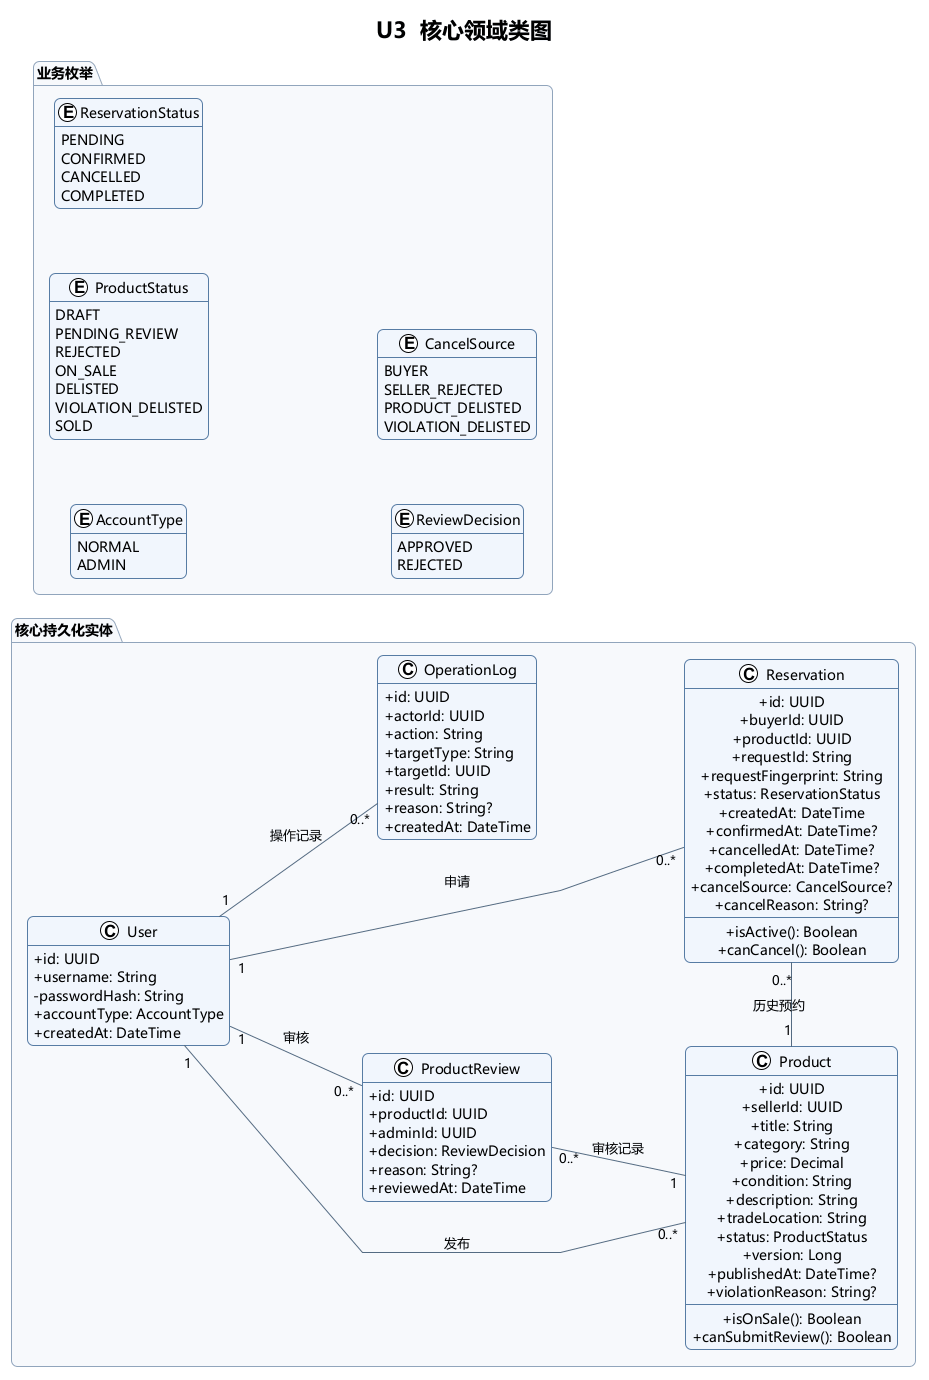

The diagram above was rendered by PlantUML. Its source (embedded in the PNG):
@startuml
!theme plain
skinparam backgroundColor #FFFFFF
skinparam defaultFontName "Microsoft YaHei"
skinparam shadowing false
skinparam roundcorner 12
skinparam ArrowColor #546B82
skinparam DefaultTextAlignment center
skinparam packageBackgroundColor #F7F9FC
skinparam packageBorderColor #91A5BC
left to right direction
skinparam linetype polyline
skinparam nodesep 65
skinparam ranksep 78
skinparam class {
  BackgroundColor #F1F6FD
  BorderColor #577CA4
  ArrowColor #546B82
  AttributeIconSize 0
}
hide empty methods

title U3  核心领域类图

package "核心持久化实体" {
  class User {
    +id: UUID
    +username: String
    -passwordHash: String
    +accountType: AccountType
    +createdAt: DateTime
  }
  class Product {
    +id: UUID
    +sellerId: UUID
    +title: String
    +category: String
    +price: Decimal
    +condition: String
    +description: String
    +tradeLocation: String
    +status: ProductStatus
    +version: Long
    +publishedAt: DateTime?
    +violationReason: String?
    --
    +isOnSale(): Boolean
    +canSubmitReview(): Boolean
  }
  class Reservation {
    +id: UUID
    +buyerId: UUID
    +productId: UUID
    +requestId: String
    ' 设计推导（REQ-013）：检测同键重复请求的参数是否一致
    +requestFingerprint: String
    +status: ReservationStatus
    +createdAt: DateTime
    +confirmedAt: DateTime?
    +cancelledAt: DateTime?
    +completedAt: DateTime?
    +cancelSource: CancelSource?
    +cancelReason: String?
    --
    +isActive(): Boolean
    +canCancel(): Boolean
  }
  class ProductReview {
    +id: UUID
    +productId: UUID
    +adminId: UUID
    +decision: ReviewDecision
    +reason: String?
    +reviewedAt: DateTime
  }
  class OperationLog {
    +id: UUID
    +actorId: UUID
    +action: String
    +targetType: String
    +targetId: UUID
    +result: String
    +reason: String?
    +createdAt: DateTime
  }
}

package "业务枚举" {
  enum AccountType {
    NORMAL
    ADMIN
  }
  enum ProductStatus {
    DRAFT
    PENDING_REVIEW
    REJECTED
    ON_SALE
    DELISTED
    VIOLATION_DELISTED
    SOLD
  }
  enum ReservationStatus {
    PENDING
    CONFIRMED
    CANCELLED
    COMPLETED
  }
  enum ReviewDecision {
    APPROVED
    REJECTED
  }
  enum CancelSource {
    BUYER
    SELLER_REJECTED
    PRODUCT_DELISTED
    VIOLATION_DELISTED
  }
}

' 来源：REQ-003, REQ-015
User "1" -right- "0..*" Product : 发布
' 来源：REQ-008, REQ-015
Product "1" -right- "0..*" Reservation : 历史预约
' 来源：REQ-004, REQ-015
Product "1" -up- "0..*" ProductReview : 审核记录
' 来源：REQ-002, REQ-008, REQ-015
User "1" -- "0..*" Reservation : 申请
' 来源：REQ-002, REQ-004
User "1" -- "0..*" ProductReview : 审核
' 来源：REQ-017
User "1" -- "0..*" OperationLog : 操作记录



@enduml